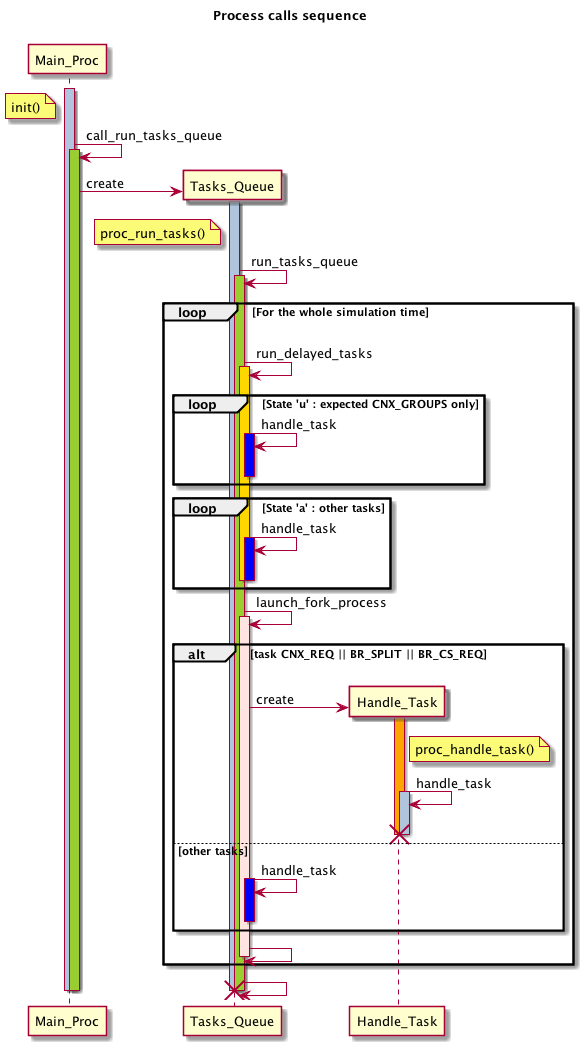

The diagram above was rendered by PlantUML. Its source (embedded in the PNG):
@startuml 
title Process calls sequence \n

note left of Main_Proc: init()
activate Main_Proc #LightSteelBlue

Main_Proc -> Main_Proc: call_run_tasks_queue
activate Main_Proc #YellowGreen

create Tasks_Queue
Main_Proc -> Tasks_Queue: create

note left of Tasks_Queue: proc_run_tasks()
activate Tasks_Queue #LightSteelBlue

Tasks_Queue -> Tasks_Queue: run_tasks_queue
activate Tasks_Queue #YellowGreen

loop For the whole simulation time
|||

    Tasks_Queue -> Tasks_Queue: run_delayed_tasks
    activate Tasks_Queue #Gold

    loop State 'u' : expected CNX_GROUPS only
        Tasks_Queue -> Tasks_Queue: handle_task 
        activate Tasks_Queue #Blue
        deactivate Tasks_Queue
    end

    loop State 'a' : other tasks
        Tasks_Queue -> Tasks_Queue: handle_task 
        activate Tasks_Queue #Blue
        deactivate Tasks_Queue
    end

    deactivate Tasks_Queue

    Tasks_Queue -> Tasks_Queue: launch_fork_process

    activate Tasks_Queue #MistyRose

    alt task CNX_REQ || BR_SPLIT || BR_CS_REQ
    |||

        create Handle_Task
            Tasks_Queue -> Handle_Task: create

            note right of Handle_Task: proc_handle_task()
            activate Handle_Task #Orange

            Handle_Task -> Handle_Task: handle_task
            activate Handle_Task #LightSteelBlue
            deactivate Handle_Task
        destroy Handle_Task

    else other tasks

        Tasks_Queue -> Tasks_Queue: handle_task
        activate Tasks_Queue #Blue
        deactivate Tasks_Queue
    end

    Tasks_Queue -> Tasks_Queue
    deactivate Tasks_Queue
end
Tasks_Queue -> Tasks_Queue
deactivate Tasks_Queue

'Tasks_Queue -> Tasks_Queue
destroy Tasks_Queue

deactivate Main_Proc
deactivate Main_Proc
@enduml